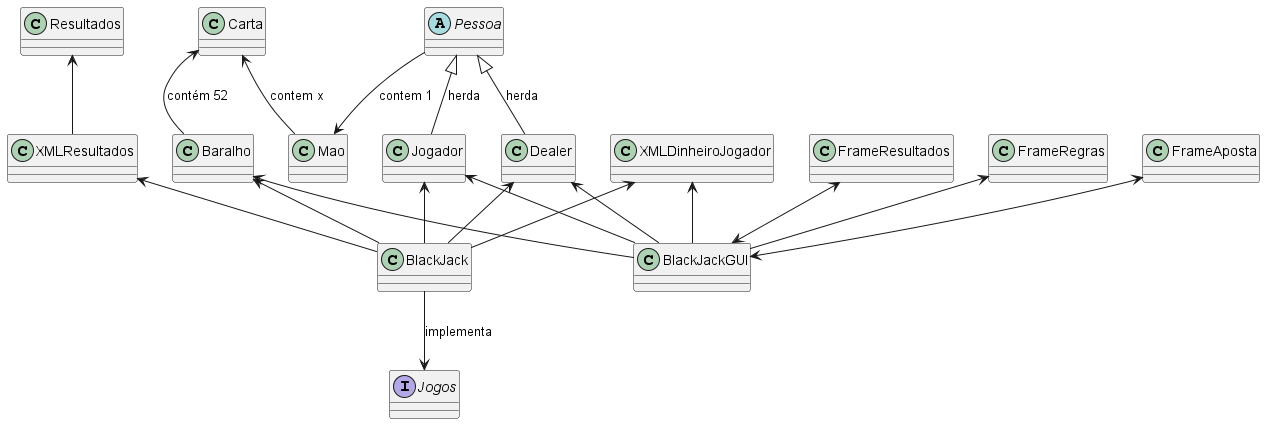

The diagram above was rendered by PlantUML. Its source (embedded in the PNG):
@startuml
'https://plantuml.com/sequence-diagram


class Baralho
class Mao
class Carta
class Jogador
class Dealer
class XMLResultados
class XMLDinheiroJogador
class BlackJack
class BlackJackGUI
abstract class Pessoa
interface Jogos
class Resultados
class FrameAposta
class FrameResultados
class FrameRegras


Carta <-- Baralho : contém 52
Carta <-- Mao : contem x
Pessoa <|-- Dealer : herda
Pessoa <|-- Jogador : herda
Jogador <-- BlackJack
Dealer <-- BlackJack
Baralho <-- BlackJack
Jogador <-- BlackJackGUI
Dealer <-- BlackJackGUI
Baralho <-- BlackJackGUI
XMLDinheiroJogador <-- BlackJack
XMLResultados <-- BlackJack
XMLDinheiroJogador <-- BlackJackGUI
Pessoa --> Mao : contem 1
BlackJack --> Jogos : implementa
FrameAposta <--> BlackJackGUI
FrameRegras <-- BlackJackGUI
FrameResultados <--> BlackJackGUI
Resultados <-- XMLResultados
@enduml